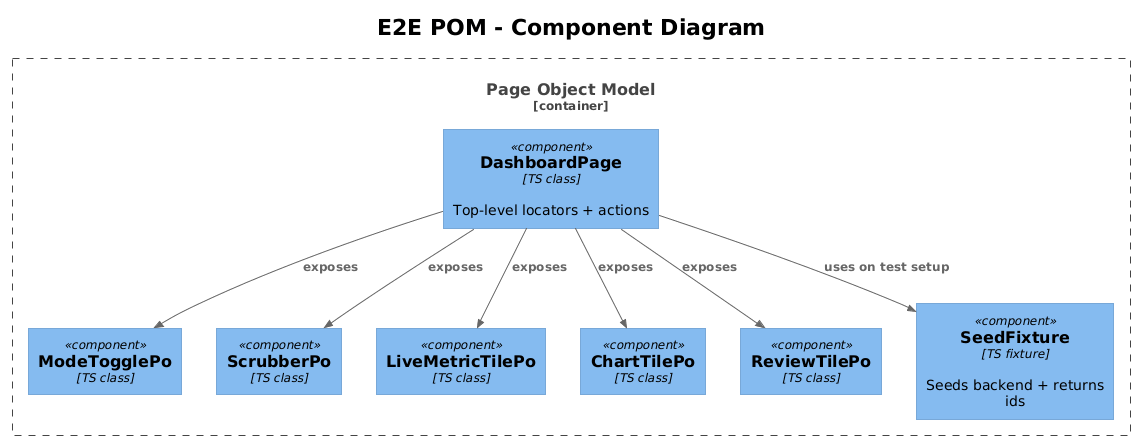

The diagram above was rendered by PlantUML. Its source (embedded in the PNG):
@startuml
!theme plain
!include <C4/C4_Component>

title E2E POM - Component Diagram

Container_Boundary(pom, "Page Object Model") {
    Component(dash, "DashboardPage", "TS class", "Top-level locators + actions")
    Component(toggle, "ModeTogglePo", "TS class")
    Component(scrub, "ScrubberPo", "TS class")
    Component(live, "LiveMetricTilePo", "TS class")
    Component(chart, "ChartTilePo", "TS class")
    Component(review, "ReviewTilePo", "TS class")
    Component(seed, "SeedFixture", "TS fixture", "Seeds backend + returns ids")
}

Rel(dash, toggle, "exposes")
Rel(dash, scrub, "exposes")
Rel(dash, live, "exposes")
Rel(dash, chart, "exposes")
Rel(dash, review, "exposes")
Rel(dash, seed, "uses on test setup")
@enduml